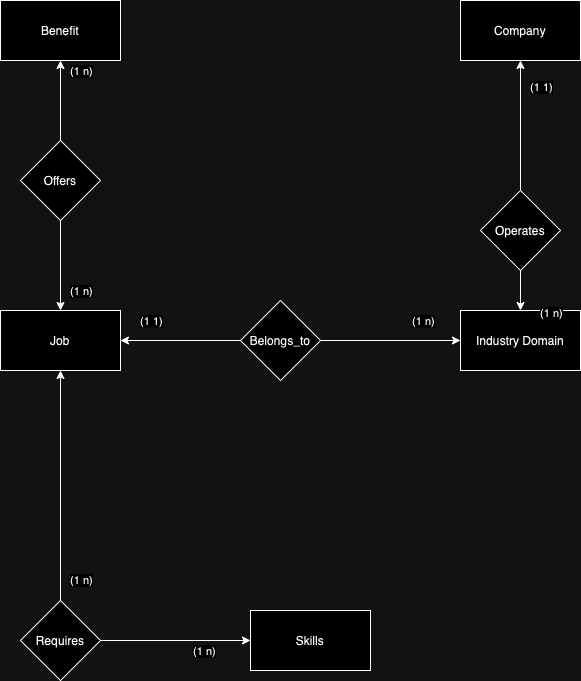

The diagram above was exported from draw.io. Its source (the exported page's mxGraphModel, read from the mxfile embedded in the PNG):
<mxGraphModel dx="1242" dy="1350" grid="1" gridSize="10" guides="1" tooltips="1" connect="1" arrows="1" fold="1" page="1" pageScale="1" pageWidth="827" pageHeight="1169" math="0" shadow="0">
  <root>
    <mxCell id="0" />
    <mxCell id="1" parent="0" />
    <mxCell id="fqlUsgwOQj-Of0_AYswb-1" value="Job" style="rounded=0;whiteSpace=wrap;html=1;" vertex="1" parent="1">
      <mxGeometry x="150" y="380" width="120" height="60" as="geometry" />
    </mxCell>
    <mxCell id="fqlUsgwOQj-Of0_AYswb-2" value="Skills" style="rounded=0;whiteSpace=wrap;html=1;" vertex="1" parent="1">
      <mxGeometry x="400" y="680" width="120" height="60" as="geometry" />
    </mxCell>
    <mxCell id="fqlUsgwOQj-Of0_AYswb-3" value="Industry Domain" style="rounded=0;whiteSpace=wrap;html=1;" vertex="1" parent="1">
      <mxGeometry x="610" y="380" width="120" height="60" as="geometry" />
    </mxCell>
    <mxCell id="fqlUsgwOQj-Of0_AYswb-4" value="Company" style="rounded=0;whiteSpace=wrap;html=1;" vertex="1" parent="1">
      <mxGeometry x="610" y="70" width="120" height="60" as="geometry" />
    </mxCell>
    <mxCell id="fqlUsgwOQj-Of0_AYswb-5" value="Benefit" style="rounded=0;whiteSpace=wrap;html=1;" vertex="1" parent="1">
      <mxGeometry x="150" y="70" width="120" height="60" as="geometry" />
    </mxCell>
    <mxCell id="fqlUsgwOQj-Of0_AYswb-16" value="" style="edgeStyle=orthogonalEdgeStyle;rounded=0;orthogonalLoop=1;jettySize=auto;html=1;" edge="1" parent="1" source="fqlUsgwOQj-Of0_AYswb-6" target="fqlUsgwOQj-Of0_AYswb-3">
      <mxGeometry relative="1" as="geometry" />
    </mxCell>
    <mxCell id="fqlUsgwOQj-Of0_AYswb-30" value="(1 n)" style="edgeLabel;html=1;align=center;verticalAlign=middle;resizable=0;points=[];" vertex="1" connectable="0" parent="fqlUsgwOQj-Of0_AYswb-16">
      <mxGeometry x="0.3636" y="-1" relative="1" as="geometry">
        <mxPoint x="31" y="15" as="offset" />
      </mxGeometry>
    </mxCell>
    <mxCell id="fqlUsgwOQj-Of0_AYswb-23" style="edgeStyle=orthogonalEdgeStyle;rounded=0;orthogonalLoop=1;jettySize=auto;html=1;entryX=0.5;entryY=1;entryDx=0;entryDy=0;" edge="1" parent="1" source="fqlUsgwOQj-Of0_AYswb-6" target="fqlUsgwOQj-Of0_AYswb-4">
      <mxGeometry relative="1" as="geometry" />
    </mxCell>
    <mxCell id="fqlUsgwOQj-Of0_AYswb-31" value="(1 1)" style="edgeLabel;html=1;align=center;verticalAlign=middle;resizable=0;points=[];" vertex="1" connectable="0" parent="fqlUsgwOQj-Of0_AYswb-23">
      <mxGeometry x="0.2714" y="3" relative="1" as="geometry">
        <mxPoint x="23" y="-21" as="offset" />
      </mxGeometry>
    </mxCell>
    <mxCell id="fqlUsgwOQj-Of0_AYswb-6" value="Operates" style="rhombus;whiteSpace=wrap;html=1;" vertex="1" parent="1">
      <mxGeometry x="630" y="260" width="80" height="80" as="geometry" />
    </mxCell>
    <mxCell id="fqlUsgwOQj-Of0_AYswb-11" value="" style="edgeStyle=orthogonalEdgeStyle;rounded=0;orthogonalLoop=1;jettySize=auto;html=1;" edge="1" parent="1" source="fqlUsgwOQj-Of0_AYswb-7" target="fqlUsgwOQj-Of0_AYswb-1">
      <mxGeometry relative="1" as="geometry" />
    </mxCell>
    <mxCell id="fqlUsgwOQj-Of0_AYswb-26" value="(1 n)" style="edgeLabel;html=1;align=center;verticalAlign=middle;resizable=0;points=[];" vertex="1" connectable="0" parent="fqlUsgwOQj-Of0_AYswb-11">
      <mxGeometry x="0.3333" y="-3" relative="1" as="geometry">
        <mxPoint x="23" y="10" as="offset" />
      </mxGeometry>
    </mxCell>
    <mxCell id="fqlUsgwOQj-Of0_AYswb-22" value="" style="edgeStyle=orthogonalEdgeStyle;rounded=0;orthogonalLoop=1;jettySize=auto;html=1;" edge="1" parent="1" source="fqlUsgwOQj-Of0_AYswb-7" target="fqlUsgwOQj-Of0_AYswb-5">
      <mxGeometry relative="1" as="geometry" />
    </mxCell>
    <mxCell id="fqlUsgwOQj-Of0_AYswb-25" value="(1 n&lt;span data-darkreader-inline-bgcolor=&quot;&quot; data-darkreader-inline-color=&quot;&quot; style=&quot;color: rgb(0, 0, 0); background-color: rgb(255, 255, 255); --darkreader-inline-color: #e8e6e3; --darkreader-inline-bgcolor: #181a1b;&quot;&gt;)&lt;/span&gt;" style="edgeLabel;html=1;align=center;verticalAlign=middle;resizable=0;points=[];" vertex="1" connectable="0" parent="fqlUsgwOQj-Of0_AYswb-22">
      <mxGeometry x="0.45" y="4" relative="1" as="geometry">
        <mxPoint x="24" y="-12" as="offset" />
      </mxGeometry>
    </mxCell>
    <mxCell id="fqlUsgwOQj-Of0_AYswb-7" value="Offers" style="rhombus;whiteSpace=wrap;html=1;" vertex="1" parent="1">
      <mxGeometry x="170" y="210" width="80" height="80" as="geometry" />
    </mxCell>
    <mxCell id="fqlUsgwOQj-Of0_AYswb-19" value="" style="edgeStyle=orthogonalEdgeStyle;rounded=0;orthogonalLoop=1;jettySize=auto;html=1;" edge="1" parent="1" source="fqlUsgwOQj-Of0_AYswb-9" target="fqlUsgwOQj-Of0_AYswb-2">
      <mxGeometry relative="1" as="geometry" />
    </mxCell>
    <mxCell id="fqlUsgwOQj-Of0_AYswb-28" value="(1 n)" style="edgeLabel;html=1;align=center;verticalAlign=middle;resizable=0;points=[];" vertex="1" connectable="0" parent="fqlUsgwOQj-Of0_AYswb-19">
      <mxGeometry x="0.4054" y="-3" relative="1" as="geometry">
        <mxPoint x="-2" y="7" as="offset" />
      </mxGeometry>
    </mxCell>
    <mxCell id="fqlUsgwOQj-Of0_AYswb-20" style="edgeStyle=orthogonalEdgeStyle;rounded=0;orthogonalLoop=1;jettySize=auto;html=1;entryX=0.5;entryY=1;entryDx=0;entryDy=0;" edge="1" parent="1" source="fqlUsgwOQj-Of0_AYswb-9" target="fqlUsgwOQj-Of0_AYswb-1">
      <mxGeometry relative="1" as="geometry" />
    </mxCell>
    <mxCell id="fqlUsgwOQj-Of0_AYswb-27" value="(1 n)" style="edgeLabel;html=1;align=center;verticalAlign=middle;resizable=0;points=[];" vertex="1" connectable="0" parent="fqlUsgwOQj-Of0_AYswb-20">
      <mxGeometry x="-0.8182" y="3" relative="1" as="geometry">
        <mxPoint x="23" as="offset" />
      </mxGeometry>
    </mxCell>
    <mxCell id="fqlUsgwOQj-Of0_AYswb-9" value="Requires" style="rhombus;whiteSpace=wrap;html=1;" vertex="1" parent="1">
      <mxGeometry x="170" y="670" width="80" height="80" as="geometry" />
    </mxCell>
    <mxCell id="fqlUsgwOQj-Of0_AYswb-18" value="" style="edgeStyle=orthogonalEdgeStyle;rounded=0;orthogonalLoop=1;jettySize=auto;html=1;" edge="1" parent="1" source="fqlUsgwOQj-Of0_AYswb-10" target="fqlUsgwOQj-Of0_AYswb-3">
      <mxGeometry relative="1" as="geometry" />
    </mxCell>
    <mxCell id="fqlUsgwOQj-Of0_AYswb-29" value="(1 n)" style="edgeLabel;html=1;align=center;verticalAlign=middle;resizable=0;points=[];" vertex="1" connectable="0" parent="fqlUsgwOQj-Of0_AYswb-18">
      <mxGeometry x="0.3448" y="-1" relative="1" as="geometry">
        <mxPoint x="8" y="-21" as="offset" />
      </mxGeometry>
    </mxCell>
    <mxCell id="fqlUsgwOQj-Of0_AYswb-33" style="edgeStyle=orthogonalEdgeStyle;rounded=0;orthogonalLoop=1;jettySize=auto;html=1;entryX=1;entryY=0.5;entryDx=0;entryDy=0;" edge="1" parent="1" source="fqlUsgwOQj-Of0_AYswb-10" target="fqlUsgwOQj-Of0_AYswb-1">
      <mxGeometry relative="1" as="geometry" />
    </mxCell>
    <mxCell id="fqlUsgwOQj-Of0_AYswb-34" value="(1 1)" style="edgeLabel;html=1;align=center;verticalAlign=middle;resizable=0;points=[];" vertex="1" connectable="0" parent="fqlUsgwOQj-Of0_AYswb-33">
      <mxGeometry x="0.3833" y="3" relative="1" as="geometry">
        <mxPoint x="-7" y="-23" as="offset" />
      </mxGeometry>
    </mxCell>
    <mxCell id="fqlUsgwOQj-Of0_AYswb-10" value="Belongs_to" style="rhombus;whiteSpace=wrap;html=1;" vertex="1" parent="1">
      <mxGeometry x="390" y="370" width="80" height="80" as="geometry" />
    </mxCell>
  </root>
</mxGraphModel>